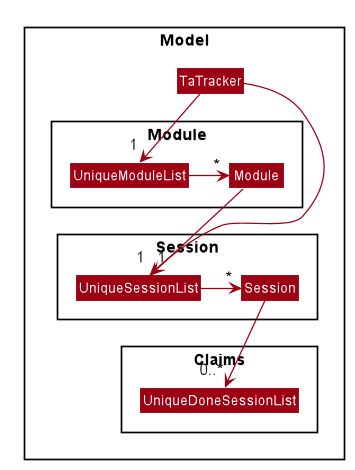

The diagram above was rendered by PlantUML. Its source (embedded in the PNG):
@startuml








skinparam BackgroundColor #FFFFFFF

skinparam Shadowing false

skinparam Class {
    FontColor #FFFFFF
    BorderThickness 1
    BorderColor #FFFFFF
    StereotypeFontColor #FFFFFF
    FontName Arial
}

skinparam Actor {
    BorderColor #000000
    Color #000000
    FontName Arial
}

skinparam Sequence {
    MessageAlign center
    BoxFontSize 15
    BoxPadding 0
    BoxFontColor #FFFFFF
    FontName Arial
}

skinparam Participant {
    FontColor #FFFFFFF
    Padding 20
}

skinparam MinClassWidth 50
skinparam ParticipantPadding 10
skinparam Shadowing false
skinparam DefaultTextAlignment center
skinparam packageStyle Rectangle

hide footbox
hide members
hide circle
package Model {
skinparam arrowThickness 1.1
skinparam arrowColor #9D0012
skinparam classBackgroundColor #9D0012

class TaTracker

package Session {
class Session
class UniqueSessionList
}
package Claims {
class UniqueDoneSessionList
}
package Module {
class Module
class UniqueModuleList
}
}

TaTracker --> "1 " UniqueModuleList
TaTracker --> "1 " UniqueSessionList

UniqueModuleList -right-> "*" Module

Module --> "1  " UniqueSessionList

UniqueSessionList -right-> "*" Session

Session --> "0..*" UniqueDoneSessionList


@enduml